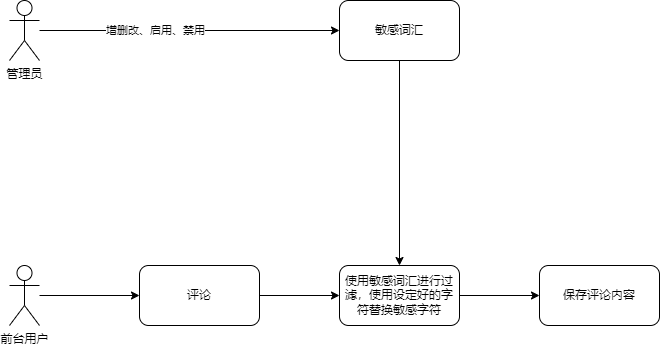

The diagram above was exported from draw.io. Its source (the exported page's mxGraphModel, read from the mxfile embedded in the PNG):
<mxGraphModel dx="1038" dy="649" grid="1" gridSize="10" guides="1" tooltips="1" connect="1" arrows="1" fold="1" page="1" pageScale="1" pageWidth="827" pageHeight="1169" math="0" shadow="0">
  <root>
    <mxCell id="0" />
    <mxCell id="1" parent="0" />
    <mxCell id="LGEL1SQYemEgBJg0Jkpx-5" style="edgeStyle=orthogonalEdgeStyle;rounded=0;orthogonalLoop=1;jettySize=auto;html=1;entryX=0;entryY=0.5;entryDx=0;entryDy=0;" edge="1" parent="1" source="LGEL1SQYemEgBJg0Jkpx-1" target="LGEL1SQYemEgBJg0Jkpx-4">
      <mxGeometry relative="1" as="geometry" />
    </mxCell>
    <mxCell id="LGEL1SQYemEgBJg0Jkpx-6" value="增删改、启用、禁用" style="edgeLabel;html=1;align=center;verticalAlign=middle;resizable=0;points=[];" vertex="1" connectable="0" parent="LGEL1SQYemEgBJg0Jkpx-5">
      <mxGeometry x="-0.2337" y="1" relative="1" as="geometry">
        <mxPoint as="offset" />
      </mxGeometry>
    </mxCell>
    <mxCell id="LGEL1SQYemEgBJg0Jkpx-1" value="管理员" style="shape=umlActor;verticalLabelPosition=bottom;verticalAlign=top;html=1;outlineConnect=0;" vertex="1" parent="1">
      <mxGeometry x="110" y="290" width="30" height="60" as="geometry" />
    </mxCell>
    <mxCell id="LGEL1SQYemEgBJg0Jkpx-7" style="edgeStyle=orthogonalEdgeStyle;rounded=0;orthogonalLoop=1;jettySize=auto;html=1;" edge="1" parent="1" source="LGEL1SQYemEgBJg0Jkpx-2" target="LGEL1SQYemEgBJg0Jkpx-8">
      <mxGeometry relative="1" as="geometry">
        <mxPoint x="260" y="585" as="targetPoint" />
      </mxGeometry>
    </mxCell>
    <mxCell id="LGEL1SQYemEgBJg0Jkpx-2" value="前台用户" style="shape=umlActor;verticalLabelPosition=bottom;verticalAlign=top;html=1;outlineConnect=0;" vertex="1" parent="1">
      <mxGeometry x="110" y="555" width="30" height="60" as="geometry" />
    </mxCell>
    <mxCell id="LGEL1SQYemEgBJg0Jkpx-13" style="edgeStyle=orthogonalEdgeStyle;rounded=0;orthogonalLoop=1;jettySize=auto;html=1;" edge="1" parent="1" source="LGEL1SQYemEgBJg0Jkpx-4" target="LGEL1SQYemEgBJg0Jkpx-11">
      <mxGeometry relative="1" as="geometry" />
    </mxCell>
    <mxCell id="LGEL1SQYemEgBJg0Jkpx-4" value="敏感词汇" style="rounded=1;whiteSpace=wrap;html=1;" vertex="1" parent="1">
      <mxGeometry x="440" y="290" width="120" height="60" as="geometry" />
    </mxCell>
    <mxCell id="LGEL1SQYemEgBJg0Jkpx-12" value="" style="edgeStyle=orthogonalEdgeStyle;rounded=0;orthogonalLoop=1;jettySize=auto;html=1;" edge="1" parent="1" source="LGEL1SQYemEgBJg0Jkpx-8" target="LGEL1SQYemEgBJg0Jkpx-11">
      <mxGeometry relative="1" as="geometry" />
    </mxCell>
    <mxCell id="LGEL1SQYemEgBJg0Jkpx-8" value="评论" style="rounded=1;whiteSpace=wrap;html=1;" vertex="1" parent="1">
      <mxGeometry x="240" y="555" width="120" height="60" as="geometry" />
    </mxCell>
    <mxCell id="LGEL1SQYemEgBJg0Jkpx-15" value="" style="edgeStyle=orthogonalEdgeStyle;rounded=0;orthogonalLoop=1;jettySize=auto;html=1;" edge="1" parent="1" source="LGEL1SQYemEgBJg0Jkpx-11" target="LGEL1SQYemEgBJg0Jkpx-14">
      <mxGeometry relative="1" as="geometry" />
    </mxCell>
    <mxCell id="LGEL1SQYemEgBJg0Jkpx-11" value="使用敏感词汇进行过滤，使用设定好的字符替换敏感字符" style="whiteSpace=wrap;html=1;rounded=1;" vertex="1" parent="1">
      <mxGeometry x="440" y="555" width="120" height="60" as="geometry" />
    </mxCell>
    <mxCell id="LGEL1SQYemEgBJg0Jkpx-14" value="保存评论内容" style="whiteSpace=wrap;html=1;rounded=1;" vertex="1" parent="1">
      <mxGeometry x="640" y="555" width="120" height="60" as="geometry" />
    </mxCell>
  </root>
</mxGraphModel>